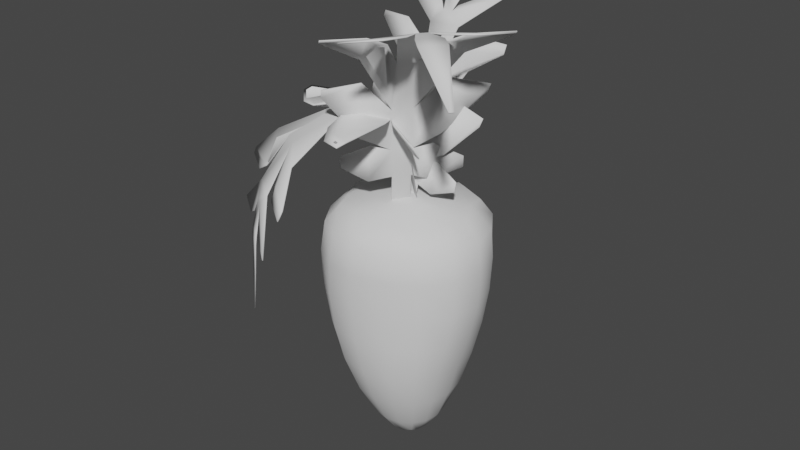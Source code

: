 # Source: mor_02.blend  (saved by Blender 3.3.6; exported with 4.5.12 LTS)
import bpy
from mathutils import Matrix  # noqa: F401  (used for matrix-valued properties, if any)

bpy.ops.wm.read_factory_settings(use_empty=True)
scene = bpy.context.scene
scene.name = 'Scene'

# ---- collections
col_collection = bpy.data.collections.new('Collection'); scene.collection.children.link(col_collection)

# ---- world
world_world = bpy.data.worlds.new('World'); scene.world = world_world
world_world.use_nodes = True; world_world.node_tree.nodes.clear()
_N = world_world.node_tree.nodes; _L = world_world.node_tree.links
n0 = _N.new('ShaderNodeOutputWorld'); n0.name = 'World Output'; n0.location = (300, 300)
n1 = _N.new('ShaderNodeBackground'); n1.name = 'Background'; n1.location = (10, 300)
n1.inputs[0].default_value = (0.05088, 0.05088, 0.05088, 1.0)
_L.new(n1.outputs[0], n0.inputs[0])
n0.is_active_output = True
world_world.color = (0.05088, 0.05088, 0.05088)
world_world.use_sun_shadow = False
world_world.sun_shadow_jitter_overblur = 0.0

# ---- meshes
me_cylinder_001 = bpy.data.meshes.new('Cylinder.001')
me_cylinder_001.from_pydata([(1.863e-09, 0.2293, -1.766), (-7.451e-09, 0.7008, 0.8489), (0.1621, 0.1621, -1.766), (0.4929, 0.4932, 0.8492), (0.2293, 0.0, -1.766), (0.7008, 1.863e-09, 0.8489), (0.1621, -0.1621, -1.766), (0.4946, -0.4945, 0.8489), (1.863e-09, -0.2293, -1.766), (-0.0009754, -0.6997, 0.8489), (-0.1621, -0.1621, -1.766), (-0.4955, -0.4955, 0.8489), (-0.2293, 0.0, -1.766), (-0.7008, -5.588e-09, 0.8489), (-0.1621, 0.1621, -1.766), (-0.4955, 0.4955, 0.8489), (0.0114, 0.5872, -1.194), (0.0004112, 0.8442, -0.3932), (-0.007508, 0.8853, 0.3663), (0.5899, 0.5937, 0.37), (0.5522, 0.5673, -0.3907), (0.3976, 0.4154, -1.195), (0.8846, -0.006811, 0.3663), (0.7863, -0.02774, -0.3937), (0.5362, -0.02037, -1.194), (0.6007, -0.598, 0.3658), (0.5582, -0.5755, -0.3945), (0.3954, -0.4224, -1.195), (-0.03013, -0.8593, 0.3658), (-0.03354, -0.8054, -0.3945), (-0.004723, -0.5778, -1.195), (-0.6308, -0.6308, 0.3655), (-0.5772, -0.587, -0.4024), (-0.4259, -0.4147, -1.195), (-0.8752, 0.007123, 0.3616), (-0.7308, 0.03788, -0.4208), (-0.5813, -0.007606, -1.196), (-0.6308, 0.6308, 0.3655), (-0.5495, 0.5929, -0.399), (-0.3986, 0.3966, -1.192), (0.07164, 0.173, -1.807), (0.2354, 0.5684, 0.882), (-0.0004097, 0.8467, 0.675), (0.2746, 0.2753, -1.555), (0.173, 0.07164, -1.807), (0.5684, 0.2354, 0.882), (0.3829, -0.002207, -1.555), (0.173, -0.07164, -1.807), (0.5685, -0.2355, 0.882), (0.2745, -0.2756, -1.555), (0.07164, -0.173, -1.807), (0.2346, -0.5675, 0.882), (-0.0005186, -0.3874, -1.555), (-0.07164, -0.173, -1.807), (-0.2355, -0.5685, 0.882), (-0.2757, -0.2752, -1.555), (-0.173, -0.07164, -1.807), (-0.5685, -0.2355, 0.882), (-0.3894, -0.0004661, -1.555), (-0.173, 0.07164, -1.807), (-0.5685, 0.2355, 0.882), (-0.2727, 0.2725, -1.554), (-0.07164, 0.173, -1.807), (-0.2355, 0.5685, 0.882), (0.0006058, 0.3891, -1.555), (0.01676, 0.744, -0.7953), (-0.01379, 0.8832, 2.945e-05), (0.5846, 0.586, 0.6765), (0.5745, 0.58, 0.005044), (0.4941, 0.5213, -0.7966), (0.8467, -0.0003717, 0.675), (0.8717, -0.01583, 0.0001239), (0.6575, -0.03363, -0.7966), (0.59, -0.5892, 0.6751), (0.5892, -0.5853, -0.0009616), (0.4929, -0.5328, -0.797), (-0.009016, -0.8373, 0.6751), (-0.04494, -0.844, -0.0009323), (-0.01067, -0.7231, -0.7972), (-0.599, -0.599, 0.6749), (-0.6187, -0.6271, -0.004894), (-0.5229, -0.5164, -0.8018), (-0.8471, -9.313e-10, 0.6749), (-0.8187, 0.0324, -0.01928), (-0.6702, 0.01177, -0.8122), (-0.599, 0.599, 0.6749), (-0.6147, 0.6353, -0.004379), (-0.4785, 0.5025, -0.7965), (-0.2079, 0.5303, -1.192), (-0.3079, 0.7719, -0.3927), (-0.341, 0.8232, 0.3655), (-0.5288, 0.2091, -1.193), (-0.6834, 0.3406, -0.4122), (-0.8146, 0.3446, 0.3635), (-0.5475, -0.2275, -1.196), (-0.7058, -0.2917, -0.4151), (-0.8146, -0.3374, 0.3635), (-0.233, -0.5354, -1.195), (-0.3391, -0.7675, -0.395), (-0.3489, -0.8146, 0.3656), (0.2201, -0.5371, -1.195), (0.2841, -0.7312, -0.3944), (0.2983, -0.7768, 0.366), (0.5009, -0.2428, -1.195), (0.7352, -0.3358, -0.3945), (0.8153, -0.3324, 0.3656), (0.5016, 0.2125, -1.195), (0.7161, 0.2875, -0.3916), (0.7944, 0.3148, 0.3687), (0.2267, 0.5485, -1.195), (0.3014, 0.7676, -0.392), (0.3121, 0.797, 0.3687), (0.3132, 0.7688, 0.6791), (0.768, 0.314, 0.6791), (0.776, -0.3212, 0.6782), (0.3069, -0.7605, 0.6784), (-0.322, -0.776, 0.6782), (-0.7765, -0.3216, 0.6782), (-1.863e-09, 1.863e-09, 0.9664), (-0.7765, 0.3216, 0.6782), (-0.3216, 0.7765, 0.6782), (1.863e-09, 4.657e-10, -1.911), (-0.1455, 0.3539, -1.559), (-0.2577, 0.6672, -0.7931), (-0.3404, 0.8244, -0.001243), (-0.3542, 0.1455, -1.559), (-0.614, 0.2779, -0.8058), (-0.7692, 0.3627, -0.01382), (-0.3561, -0.1475, -1.559), (-0.6455, -0.2681, -0.8098), (-0.7718, -0.3193, -0.01416), (-0.1479, -0.3545, -1.559), (-0.2974, -0.6749, -0.7973), (-0.3572, -0.8092, -0.001315), (0.1472, -0.3546, -1.559), (0.2722, -0.6703, -0.7971), (0.2805, -0.7574, -0.0007304), (0.3516, -0.1489, -1.559), (0.6198, -0.3127, -0.7967), (0.8066, -0.3285, -0.001271), (0.3516, 0.1461, -1.559), (0.6184, 0.2625, -0.7965), (0.7792, 0.3023, 0.00326), (0.1475, 0.3561, -1.559), (0.2856, 0.6947, -0.7967), (0.3001, 0.7882, 0.003205), (-0.0782, 0.02464, 1.053), (0.08123, 0.02464, 1.053), (-0.08915, -0.1795, 0.1413), (0.06462, -0.1741, 0.1415), (-0.08201, 0.07934, 1.287), (0.07743, 0.07934, 1.287), (-0.08581, 0.1607, 1.636), (0.07362, 0.1607, 1.636), (-0.08961, 0.3013, 2.118), (0.06982, 0.3013, 2.118), (-0.2756, 0.01785, 1.024), (-0.257, 0.09079, 1.336), (-0.3445, 0.1073, 1.407), (-0.3785, 0.3252, 2.186), (0.4217, 0.3291, 2.197), (0.3268, 0.1063, 1.402), (0.3361, 0.2395, 1.926), (0.2507, 0.01192, 0.9981), (0.26, 0.08697, 1.32), (-0.7097, 0.4563, 2.487), (-0.7097, 0.4805, 2.536), (-0.6526, 0.204, 1.803), (-0.6526, 0.2251, 1.878), (-0.5004, 0.05138, 1.167), (-0.5004, 0.07423, 1.265), (0.7507, 0.4163, 2.406), (0.7507, 0.457, 2.489), (0.6703, 0.1901, 1.75), (0.6937, 0.2116, 1.832), (0.5187, 0.03357, 1.091), (0.5187, 0.05632, 1.188), (-0.1485, 0.479, 2.534), (0.182, 0.479, 2.534), (-0.04171, 0.5441, 2.645), (0.05129, 0.5441, 2.645), (-0.6261, 0.6804, 2.839), (0.563, 0.6849, 2.843), (-0.0213, 1.294, 3.246), (0.01503, 1.294, 3.246), (-0.0782, 0.01631, 1.055), (0.08123, 0.01631, 1.055), (-0.08963, -0.1874, 0.1432), (0.06407, -0.1818, 0.1434), (-0.08201, 0.07101, 1.289), (0.07743, 0.07101, 1.289), (-0.08581, 0.1524, 1.638), (0.07362, 0.1524, 1.638), (-0.08961, 0.2932, 2.12), (0.06982, 0.2932, 2.12), (-0.2756, 0.009526, 1.025), (-0.257, 0.08246, 1.338), (-0.3445, 0.099, 1.409), (-0.3785, 0.3172, 2.189), (0.4217, 0.3211, 2.2), (0.3268, 0.09794, 1.404), (0.3361, 0.2314, 1.929), (0.2507, 0.003589, 1.0), (0.26, 0.07865, 1.322), (-0.7097, 0.4487, 2.491), (-0.7097, 0.473, 2.541), (-0.6526, 0.1958, 1.805), (-0.6526, 0.2169, 1.881), (-0.5004, 0.04305, 1.169), (-0.5004, 0.0659, 1.267), (0.7507, 0.4085, 2.409), (0.7507, 0.4494, 2.493), (0.6703, 0.1819, 1.752), (0.6937, 0.2034, 1.834), (0.5187, 0.02524, 1.093), (0.5187, 0.048, 1.19), (-0.1485, 0.4715, 2.538), (0.182, 0.4715, 2.538), (-0.04171, 0.5369, 2.649), (0.05129, 0.5369, 2.649), (-0.6261, 0.6738, 2.844), (0.563, 0.6784, 2.849), (-0.0213, 1.291, 3.254), (0.01503, 1.291, 3.254), (-0.04388, -0.2286, 1.19), (0.07427, -0.08377, 1.19), (-0.1073, -0.1781, 0.09477), (0.01159, -0.0393, 0.09532), (-0.03246, -0.2437, 1.473), (0.08569, -0.09884, 1.473), (0.0116, -0.2854, 1.894), (0.1298, -0.1405, 1.894), (0.2012, -0.4458, 2.438), (0.3194, -0.3009, 2.438), (-0.192, -0.4066, 1.155), (-0.1591, -0.4052, 1.533), (-0.2196, -0.4882, 1.619), (-0.08112, -0.6011, 2.23), (0.02607, -0.74, 2.509), (0.6254, -0.01816, 2.521), (0.2776, 0.1219, 1.614), (0.4232, 0.01722, 2.23), (0.1965, 0.07289, 1.125), (0.223, 0.06542, 1.513), (0.007422, -1.226, 2.774), (0.05089, -1.261, 2.81), (-0.3579, -0.8416, 2.09), (-0.33, -0.8643, 2.176), (-0.3498, -0.6179, 1.328), (-0.3439, -0.6228, 1.446), (1.018, 0.1597, 2.714), (1.091, 0.1, 2.775), (0.6064, 0.3735, 2.028), (0.6485, 0.3745, 2.124), (0.4008, 0.3118, 1.236), (0.4067, 0.307, 1.353), (0.4641, -0.7493, 2.808), (0.709, -0.4491, 2.808), (0.6552, -0.7436, 2.867), (0.7241, -0.6591, 2.867), (0.442, -1.454, 2.916), (1.33, -0.3787, 2.916), (1.531, -1.427, 2.592), (1.558, -1.394, 2.592), (-0.03613, -0.235, 1.19), (0.08202, -0.09009, 1.19), (-0.1005, -0.184, 0.09487), (0.01891, -0.04519, 0.09533), (-0.02472, -0.25, 1.472), (0.09343, -0.1052, 1.472), (0.0191, -0.2915, 1.892), (0.1372, -0.1466, 1.892), (0.2076, -0.451, 2.432), (0.3257, -0.3061, 2.432), (-0.1842, -0.4129, 1.155), (-0.1514, -0.4115, 1.532), (-0.2119, -0.4945, 1.618), (-0.07416, -0.6068, 2.226), (0.03215, -0.7449, 2.503), (0.6314, -0.02308, 2.515), (0.2853, 0.1156, 1.612), (0.4302, 0.01154, 2.226), (0.2043, 0.06657, 1.125), (0.2307, 0.05911, 1.512), (0.01149, -1.229, 2.766), (0.05452, -1.264, 2.801), (-0.3507, -0.8475, 2.087), (-0.323, -0.8701, 2.172), (-0.3421, -0.6243, 1.328), (-0.3361, -0.6291, 1.446), (1.022, 0.1558, 2.706), (1.095, 0.0967, 2.767), (0.6138, 0.3675, 2.025), (0.6556, 0.3687, 2.12), (0.4085, 0.3055, 1.236), (0.4144, 0.3007, 1.353), (0.4678, -0.7523, 2.799), (0.7127, -0.452, 2.799), (0.6576, -0.7456, 2.858), (0.7265, -0.6611, 2.858), (0.4421, -1.454, 2.906), (1.33, -0.3786, 2.906), (1.526, -1.423, 2.584), (1.553, -1.39, 2.584), (-0.07511, -0.001379, 1.544), (0.07328, -0.1151, 1.544), (0.01921, 0.1296, 0.45), (0.1669, 0.01554, 0.45), (-0.1794, -0.1302, 1.785), (-0.031, -0.2438, 1.785), (-0.4314, -0.4517, 1.919), (-0.283, -0.5654, 1.919), (-0.7554, -0.8673, 1.638), (-0.607, -0.981, 1.638), (-0.2499, 0.1511, 1.51), (-0.3699, -0.04148, 1.828), (-1.062, -0.7105, 1.575), (-0.3233, -1.289, 1.565), (0.1272, -0.5181, 1.864), (0.2427, -0.2206, 1.479), (0.1205, -0.3981, 1.814), (-1.49, -0.6307, 1.235), (-1.504, -0.6487, 1.173), (-1.084, -0.2112, 1.87), (-1.135, -0.2772, 1.824), (-0.507, 0.2489, 1.674), (-0.5565, 0.1843, 1.766), (-0.1042, -1.637, 1.334), (-0.1311, -1.673, 1.233), (0.1866, -1.103, 1.887), (0.1492, -1.197, 1.854), (0.4675, -0.4438, 1.587), (0.4342, -0.4873, 1.698), (-0.9806, -1.048, 1.177), (-0.673, -1.283, 1.177), (-0.9136, -1.166, 1.032), (-0.827, -1.232, 1.032), (-1.494, -0.7971, 0.7544), (-0.3881, -1.646, 0.7464), (-0.9624, -1.269, -0.1347), (-0.9286, -1.295, -0.1347), (-0.08083, -0.008834, 1.54), (0.06757, -0.1225, 1.54), (0.01336, 0.1219, 0.45), (0.161, 0.007922, 0.45), (-0.1834, -0.1353, 1.778), (-0.03497, -0.249, 1.778), (-0.4309, -0.4511, 1.909), (-0.2825, -0.5648, 1.909), (-0.751, -0.8616, 1.631), (-0.6026, -0.9753, 1.631), (-0.2557, 0.1435, 1.507), (-0.3733, -0.04594, 1.82), (-1.057, -0.7043, 1.569), (-0.3185, -1.283, 1.559), (0.1246, -0.5215, 1.855), (0.2368, -0.2283, 1.476), (0.1169, -0.4028, 1.806), (-1.484, -0.6234, 1.231), (-1.498, -0.6413, 1.169), (-1.082, -0.2082, 1.861), (-1.132, -0.2735, 1.816), (-0.5121, 0.2423, 1.668), (-0.5607, 0.1788, 1.759), (-0.09879, -1.63, 1.33), (-0.1255, -1.665, 1.229), (0.1883, -1.101, 1.877), (0.1517, -1.193, 1.845), (0.462, -0.4511, 1.583), (0.4293, -0.4938, 1.692), (-0.975, -1.04, 1.173), (-0.6674, -1.276, 1.173), (-0.9077, -1.159, 1.029), (-0.8212, -1.225, 1.029), (-1.488, -0.7893, 0.7526), (-0.3821, -1.638, 0.7447), (-0.9563, -1.261, -0.1343), (-0.9225, -1.287, -0.1343), (-0.5896, -1.246, 1.322), (-0.4797, -1.41, 1.223), (-0.5056, -1.319, 1.324), (-0.4741, -1.403, 1.219), (-0.5844, -1.239, 1.317), (-0.4998, -1.311, 1.32), (-0.7597, -1.331, 0.8614), (-0.6425, -1.446, 0.7678), (-0.6365, -1.439, 0.766), (-0.7539, -1.323, 0.8595), (-1.178, -1.038, 0.7591), (-1.036, -1.123, 0.8469), (-1.03, -1.115, 0.845), (-1.172, -1.031, 0.7573), (-1.149, -0.9132, 1.188), (-1.002, -0.9559, 1.279), (-1.063, -0.9161, 1.28), (-0.9967, -0.9487, 1.276), (-1.144, -0.9059, 1.184), (-1.057, -0.9087, 1.276), (-0.2592, -0.866, 1.837), (-0.09943, -1.088, 1.816), (-0.1508, -0.8944, 1.811), (-0.09634, -1.084, 1.807), (-0.257, -0.8619, 1.828), (-0.1477, -0.8901, 1.803), (-0.9529, -0.464, 1.802), (-0.7796, -0.5192, 1.821), (-0.8168, -0.4561, 1.805), (-0.7763, -0.5157, 1.813), (-0.9498, -0.4598, 1.794), (-0.8136, -0.4519, 1.797), (0.2964, -0.9407, 2.802), (0.3354, -0.7219, 2.701), (0.2734, -0.7983, 2.709), (0.6258, -0.3341, 2.688), (0.8313, -0.2315, 2.78), (0.7023, -0.2364, 2.695), (0.6645, -1.174, 2.916), (0.7114, -0.9206, 2.894), (0.8909, -0.677, 2.893), (1.136, -0.5858, 2.915), (0.3395, -0.7248, 2.693), (0.3001, -0.9437, 2.793), (0.277, -0.8017, 2.7), (0.8353, -0.2348, 2.772), (0.6296, -0.3378, 2.68), (0.7067, -0.2394, 2.686), (0.7122, -0.9205, 2.884), (0.6646, -1.174, 2.906), (1.136, -0.5859, 2.905), (0.891, -0.6779, 2.883), (-0.4142, 0.4759, 2.527), (-0.1841, 0.4088, 2.37), (-0.3018, 0.4077, 2.373), (0.1921, 0.4009, 2.354), (0.4405, 0.4601, 2.495), (0.3408, 0.3985, 2.355), (-0.3701, 0.6783, 2.836), (-0.1, 0.5941, 2.716), (0.1011, 0.5869, 2.706), (0.3703, 0.6768, 2.834), (-0.1843, 0.4012, 2.374), (-0.4142, 0.4684, 2.531), (-0.3016, 0.4001, 2.377), (0.4405, 0.4525, 2.499), (0.1923, 0.3933, 2.358), (0.3406, 0.3909, 2.359), (-0.1004, 0.5874, 2.721), (-0.3701, 0.6718, 2.842), (0.3703, 0.6702, 2.839), (0.1014, 0.5801, 2.711), (-0.3714, -0.0785, 1.833), (-0.6409, -0.08389, 1.867), (-0.584, -0.1522, 1.85), (-0.6437, -0.08608, 1.858), (-0.374, -0.08268, 1.825), (-0.5865, -0.1555, 1.841), (-0.4434, 0.2349, 1.911), (-0.2792, 0.2196, 1.853), (-0.3445, 0.2148, 1.829), (-0.2793, 0.2115, 1.855), (-0.4434, 0.2267, 1.913), (-0.3445, 0.2067, 1.832), (-1.008, -1.173, 0.7301), (-1.019, -1.179, 0.6376), (-0.8084, -1.341, 0.6376), (-0.8045, -1.329, 0.7301), (-1.013, -1.171, 0.6361), (-1.002, -1.165, 0.7286), (-0.7985, -1.321, 0.7286), (-0.8024, -1.333, 0.6361), (0.8379, -0.979, 2.907), (0.9326, -1.064, 2.89), (1.097, -0.8631, 2.89), (0.9947, -0.7869, 2.907), (0.9321, -1.064, 2.88), (0.8375, -0.9785, 2.897), (0.994, -0.7866, 2.897), (1.096, -0.8627, 2.88), (-0.09658, 0.6826, 2.831), (-0.1029, 0.7755, 2.917), (0.1158, 0.7755, 2.917), (0.1103, 0.6826, 2.831), (-0.103, 0.7692, 2.923), (-0.09666, 0.6763, 2.837), (0.1104, 0.6763, 2.837), (0.1158, 0.7692, 2.923)], [], [(18, 42, 112, 111), (42, 1, 41, 112), (112, 41, 3, 67), (111, 112, 67, 19), (19, 67, 113, 108), (67, 3, 45, 113), (113, 45, 5, 70), (108, 113, 70, 22), (22, 70, 114, 105), (70, 5, 48, 114), (114, 48, 7, 73), (105, 114, 73, 25), (25, 73, 115, 102), (73, 7, 51, 115), (115, 51, 9, 76), (102, 115, 76, 28), (28, 76, 116, 99), (76, 9, 54, 116), (116, 54, 11, 79), (99, 116, 79, 31), (31, 79, 117, 96), (79, 11, 57, 117), (117, 57, 13, 82), (96, 117, 82, 34), (3, 41, 118, 45), (1, 63, 118, 41), (15, 60, 118, 63), (13, 57, 118, 60), (11, 54, 118, 57), (9, 51, 118, 54), (7, 48, 118, 51), (5, 45, 118, 48), (34, 82, 119, 93), (82, 13, 60, 119), (119, 60, 15, 85), (93, 119, 85, 37), (37, 85, 120, 90), (85, 15, 63, 120), (120, 63, 1, 42), (90, 120, 42, 18), (0, 40, 121, 62), (2, 44, 121, 40), (4, 47, 121, 44), (6, 50, 121, 47), (8, 53, 121, 50), (10, 56, 121, 53), (12, 59, 121, 56), (14, 62, 121, 59), (14, 61, 122, 62), (61, 39, 88, 122), (122, 88, 16, 64), (62, 122, 64, 0), (39, 87, 123, 88), (87, 38, 89, 123), (123, 89, 17, 65), (88, 123, 65, 16), (38, 86, 124, 89), (86, 37, 90, 124), (124, 90, 18, 66), (89, 124, 66, 17), (12, 58, 125, 59), (58, 36, 91, 125), (125, 91, 39, 61), (59, 125, 61, 14), (36, 84, 126, 91), (84, 35, 92, 126), (126, 92, 38, 87), (91, 126, 87, 39), (35, 83, 127, 92), (83, 34, 93, 127), (127, 93, 37, 86), (92, 127, 86, 38), (10, 55, 128, 56), (55, 33, 94, 128), (128, 94, 36, 58), (56, 128, 58, 12), (33, 81, 129, 94), (81, 32, 95, 129), (129, 95, 35, 84), (94, 129, 84, 36), (32, 80, 130, 95), (80, 31, 96, 130), (130, 96, 34, 83), (95, 130, 83, 35), (8, 52, 131, 53), (52, 30, 97, 131), (131, 97, 33, 55), (53, 131, 55, 10), (30, 78, 132, 97), (78, 29, 98, 132), (132, 98, 32, 81), (97, 132, 81, 33), (29, 77, 133, 98), (77, 28, 99, 133), (133, 99, 31, 80), (98, 133, 80, 32), (6, 49, 134, 50), (49, 27, 100, 134), (134, 100, 30, 52), (50, 134, 52, 8), (27, 75, 135, 100), (75, 26, 101, 135), (135, 101, 29, 78), (100, 135, 78, 30), (26, 74, 136, 101), (74, 25, 102, 136), (136, 102, 28, 77), (101, 136, 77, 29), (4, 46, 137, 47), (46, 24, 103, 137), (137, 103, 27, 49), (47, 137, 49, 6), (24, 72, 138, 103), (72, 23, 104, 138), (138, 104, 26, 75), (103, 138, 75, 27), (23, 71, 139, 104), (71, 22, 105, 139), (139, 105, 25, 74), (104, 139, 74, 26), (2, 43, 140, 44), (43, 21, 106, 140), (140, 106, 24, 46), (44, 140, 46, 4), (21, 69, 141, 106), (69, 20, 107, 141), (141, 107, 23, 72), (106, 141, 72, 24), (20, 68, 142, 107), (68, 19, 108, 142), (142, 108, 22, 71), (107, 142, 71, 23), (0, 64, 143, 40), (64, 16, 109, 143), (143, 109, 21, 43), (40, 143, 43, 2), (16, 65, 144, 109), (65, 17, 110, 144), (144, 110, 20, 69), (109, 144, 69, 21), (17, 66, 145, 110), (66, 18, 111, 145), (145, 111, 19, 68), (110, 145, 68, 20), (146, 147, 149, 148), (147, 146, 150, 151), (151, 150, 152, 153), (153, 152, 154, 155), (150, 146, 156, 157), (456, 168, 207, 460), (430, 166, 205, 441), (433, 155, 194, 444), (151, 153, 162, 161), (147, 151, 164, 163), (154, 152, 159, 432, 431), (152, 150, 158, 458, 457), (157, 156, 169, 170), (163, 164, 176, 175), (161, 162, 174, 173), (172, 434, 443, 211), (155, 154, 177, 178), (178, 177, 179, 180), (179, 437, 446, 218), (438, 180, 219, 449), (478, 179, 218, 483), (183, 479, 482, 222), (185, 187, 188, 186), (186, 190, 189, 185), (190, 192, 191, 189), (192, 194, 193, 191), (189, 196, 195, 185), (199, 210, 211, 443, 445), (218, 446, 447, 220, 216), (190, 200, 201, 192), (186, 202, 203, 190), (193, 440, 442, 198, 191), (191, 459, 461, 197, 189), (196, 209, 208, 195), (202, 214, 215, 203), (200, 212, 213, 201), (192, 199, 445, 444, 194), (194, 217, 216, 193), (217, 219, 218, 216), (217, 221, 448, 449, 219), (219, 484, 483, 218), (146, 148, 187, 185), (149, 147, 186, 188), (148, 149, 188, 187), (150, 157, 196, 189), (156, 146, 185, 195), (461, 460, 207, 206, 197), (158, 150, 189, 197), (160, 435, 434, 172, 171), (159, 152, 191, 198), (153, 160, 199, 192), (436, 181, 220, 447), (151, 161, 200, 190), (162, 153, 192, 201), (147, 163, 202, 186), (164, 151, 190, 203), (166, 165, 204, 205), (154, 431, 440, 193), (165, 159, 198, 204), (168, 167, 206, 207), (152, 457, 459, 191), (167, 158, 197, 206), (170, 169, 208, 209), (157, 170, 209, 196), (169, 156, 195, 208), (171, 172, 211, 210), (173, 174, 213, 212), (175, 176, 215, 214), (163, 175, 214, 202), (176, 164, 203, 215), (161, 173, 212, 200), (174, 162, 201, 213), (160, 171, 210, 199), (153, 155, 433, 435, 160), (155, 178, 217, 194), (177, 154, 193, 216), (179, 177, 181, 436, 437), (182, 439, 448, 221), (181, 177, 216, 220), (178, 180, 438, 439, 182), (178, 182, 221, 217), (442, 441, 205, 204, 198), (480, 184, 223, 485), (180, 481, 484, 219), (184, 183, 222, 223), (485, 223, 222, 482), (180, 179, 478, 481), (224, 225, 227, 226), (225, 224, 228, 229), (229, 228, 230, 231), (231, 230, 232, 233), (228, 224, 234, 235), (230, 228, 236, 237), (410, 245, 285, 421), (413, 233, 273, 424), (229, 231, 241, 240), (225, 229, 243, 242), (232, 230, 238, 412, 411), (237, 236, 246, 247), (235, 234, 248, 249), (242, 243, 255, 254), (240, 241, 253, 252), (251, 414, 423, 291), (233, 232, 256, 257), (257, 256, 258, 259), (258, 417, 426, 298), (418, 259, 299, 429), (470, 258, 298, 475), (262, 471, 474, 302), (264, 266, 267, 265), (265, 269, 268, 264), (269, 271, 270, 268), (271, 273, 272, 270), (268, 275, 274, 264), (270, 277, 276, 268), (279, 290, 291, 423, 425), (298, 426, 427, 300, 296), (269, 280, 281, 271), (265, 282, 283, 269), (272, 420, 422, 278, 270), (277, 287, 286, 276), (275, 289, 288, 274), (282, 294, 295, 283), (280, 292, 293, 281), (271, 279, 425, 424, 273), (273, 297, 296, 272), (297, 299, 298, 296), (297, 301, 428, 429, 299), (299, 476, 475, 298), (224, 226, 266, 264), (227, 225, 265, 267), (226, 227, 267, 266), (228, 235, 275, 268), (234, 224, 264, 274), (230, 237, 277, 270), (236, 228, 268, 276), (239, 415, 414, 251, 250), (238, 230, 270, 278), (231, 239, 279, 271), (416, 260, 300, 427), (229, 240, 280, 269), (241, 231, 271, 281), (225, 242, 282, 265), (243, 229, 269, 283), (245, 244, 284, 285), (232, 411, 420, 272), (244, 238, 278, 284), (247, 246, 286, 287), (237, 247, 287, 277), (246, 236, 276, 286), (249, 248, 288, 289), (235, 249, 289, 275), (248, 234, 274, 288), (250, 251, 291, 290), (252, 253, 293, 292), (254, 255, 295, 294), (242, 254, 294, 282), (255, 243, 283, 295), (240, 252, 292, 280), (253, 241, 281, 293), (239, 250, 290, 279), (231, 233, 413, 415, 239), (233, 257, 297, 273), (256, 232, 272, 296), (258, 256, 260, 416, 417), (261, 419, 428, 301), (260, 256, 296, 300), (257, 259, 418, 419, 261), (257, 261, 301, 297), (422, 421, 285, 284, 278), (472, 263, 303, 477), (259, 473, 476, 299), (263, 262, 302, 303), (477, 303, 302, 474), (259, 258, 470, 473), (304, 305, 307, 306), (305, 304, 308, 309), (309, 308, 310, 311), (311, 310, 312, 313), (308, 304, 314, 315), (404, 324, 361, 408), (392, 322, 359, 396), (378, 313, 350, 382), (398, 311, 348, 402), (305, 309, 320, 319), (312, 310, 316, 394, 393), (347, 407, 409, 455, 454, 345), (315, 314, 325, 326), (319, 320, 332, 331), (330, 399, 401, 367), (328, 379, 381, 365), (313, 312, 333, 334), (334, 333, 335, 336), (335, 389, 390, 372), (384, 336, 373, 387), (462, 335, 372, 467), (339, 463, 466, 376), (341, 343, 344, 342), (342, 346, 345, 341), (346, 348, 347, 345), (348, 350, 349, 347), (345, 352, 351, 341), (342, 356, 357, 346), (349, 395, 397, 353, 347), (409, 408, 361, 360, 453, 455), (352, 363, 362, 351), (356, 368, 369, 357), (346, 355, 403, 402, 348), (348, 354, 383, 382, 350), (350, 371, 370, 349), (371, 373, 372, 370), (373, 468, 467, 372), (304, 306, 343, 341), (307, 305, 342, 344), (306, 307, 344, 343), (308, 315, 352, 345), (314, 304, 341, 351), (404, 406, 452, 451, 323, 324), (397, 396, 359, 358, 353), (316, 310, 347, 353), (311, 317, 354, 348), (354, 364, 365, 381, 383), (309, 318, 355, 346), (355, 366, 367, 401, 403), (305, 319, 356, 342), (320, 309, 346, 357), (322, 321, 358, 359), (312, 393, 395, 349), (321, 316, 353, 358), (324, 323, 360, 361), (310, 405, 407, 347), (310, 308, 450, 452, 406, 405), (326, 325, 362, 363), (315, 326, 363, 352), (325, 314, 351, 362), (327, 328, 365, 364), (329, 330, 367, 366), (331, 332, 369, 368), (319, 331, 368, 356), (332, 320, 357, 369), (318, 329, 366, 355), (309, 311, 398, 400, 318), (317, 327, 364, 354), (311, 313, 378, 380, 317), (313, 334, 371, 350), (333, 312, 349, 370), (335, 333, 337, 388, 389), (372, 390, 391, 374, 370), (337, 333, 370, 374), (334, 336, 384, 385, 338), (334, 338, 375, 371), (371, 375, 386, 387, 373), (464, 340, 377, 469), (336, 465, 468, 373), (340, 339, 376, 377), (469, 377, 376, 466), (336, 335, 462, 465), (378, 379, 380), (381, 382, 383), (378, 382, 381, 379), (317, 380, 379, 328, 327), (384, 387, 386, 385), (338, 385, 386, 375), (388, 391, 390, 389), (388, 337, 374, 391), (392, 393, 394), (395, 396, 397), (392, 396, 395, 393), (392, 394, 316, 321, 322), (398, 399, 400), (401, 402, 403), (398, 402, 401, 399), (318, 400, 399, 330, 329), (404, 405, 406), (407, 408, 409), (404, 408, 407, 405), (323, 451, 453, 360), (410, 411, 412), (413, 414, 415), (420, 421, 422), (423, 424, 425), (410, 421, 420, 411), (413, 424, 423, 414), (416, 427, 426, 417), (418, 429, 428, 419), (410, 412, 238, 244, 245), (430, 431, 432), (433, 434, 435), (440, 441, 442), (443, 444, 445), (430, 441, 440, 431), (433, 444, 443, 434), (436, 447, 446, 437), (438, 449, 448, 439), (430, 432, 159, 165, 166), (450, 451, 452), (453, 454, 455), (450, 454, 453, 451), (450, 308, 345, 454), (456, 457, 458), (459, 460, 461), (456, 460, 459, 457), (456, 458, 158, 167, 168), (463, 464, 465, 462), (467, 468, 469, 466), (462, 467, 466, 463), (464, 469, 468, 465), (464, 463, 339, 340), (471, 472, 473, 470), (475, 476, 477, 474), (470, 475, 474, 471), (472, 477, 476, 473), (472, 471, 262, 263), (479, 480, 481, 478), (483, 484, 485, 482), (478, 483, 482, 479), (480, 485, 484, 481), (480, 479, 183, 184)])
me_cylinder_001.polygons.foreach_set('use_smooth', [True] * 462)
_uv = me_cylinder_001.uv_layers.new(name='UVMap')
_uv.uv.foreach_set('vector', [0.3397, 0.508, 0.3789, 0.5122, 0.3766, 0.5564, 0.3343, 0.5513, 0.3789, 0.5122, 0.4116, 0.5152, 0.4293, 0.5613, 0.3766, 0.5564, 0.3766, 0.5564, 0.4293, 0.5613, 0.4037, 0.6045, 0.3695, 0.6017, 0.3343, 0.5513, 0.3766, 0.5564, 0.3695, 0.6017, 0.327, 0.5966, 0.327, 0.5966, 0.3695, 0.6017, 0.3682, 0.6496, 0.3202, 0.6457, 0.3695, 0.6017, 0.4037, 0.6045, 0.4228, 0.6505, 0.3682, 0.6496, 0.3682, 0.6496, 0.4228, 0.6505, 0.4038, 0.6989, 0.3652, 0.7021, 0.3202, 0.6457, 0.3682, 0.6496, 0.3652, 0.7021, 0.3132, 0.7005, 0.3132, 0.7005, 0.3652, 0.7021, 0.3741, 0.7622, 0.3088, 0.7666, 0.3652, 0.7021, 0.4038, 0.6989, 0.4329, 0.7409, 0.3741, 0.7622, 0.3742, 0.005205, 0.4329, 0.02652, 0.4039, 0.06854, 0.3652, 0.06529, 0.3089, 0.0007588, 0.3742, 0.005205, 0.3652, 0.06529, 0.3132, 0.06684, 0.3132, 0.06684, 0.3652, 0.06529, 0.3683, 0.1178, 0.3203, 0.1217, 0.3652, 0.06529, 0.4039, 0.06854, 0.4228, 0.1169, 0.3683, 0.1178, 0.3683, 0.1178, 0.4228, 0.1169, 0.4038, 0.1629, 0.3696, 0.1657, 0.3203, 0.1217, 0.3683, 0.1178, 0.3696, 0.1657, 0.3271, 0.1708, 0.3271, 0.1708, 0.3696, 0.1657, 0.3767, 0.211, 0.3344, 0.216, 0.3696, 0.1657, 0.4038, 0.1629, 0.4294, 0.206, 0.3767, 0.211, 0.3767, 0.211, 0.4294, 0.206, 0.4116, 0.2522, 0.379, 0.2552, 0.3344, 0.216, 0.3767, 0.211, 0.379, 0.2552, 0.3397, 0.2594, 0.3397, 0.2594, 0.379, 0.2552, 0.3849, 0.2982, 0.3446, 0.3013, 0.379, 0.2552, 0.4116, 0.2522, 0.4372, 0.2947, 0.3849, 0.2982, 0.3849, 0.2982, 0.4372, 0.2947, 0.4172, 0.3399, 0.3851, 0.3411, 0.3446, 0.3013, 0.3849, 0.2982, 0.3851, 0.3411, 0.3469, 0.3427, 0.4037, 0.6045, 0.4293, 0.5613, 0.5348, 0.6139, 0.4228, 0.6505, 0.4116, 0.5152, 0.4372, 0.4726, 0.5415, 0.5266, 0.4293, 0.5613, 0.4172, 0.4274, 0.4404, 0.3837, 0.5473, 0.432, 0.4372, 0.4726, 0.4172, 0.3399, 0.4372, 0.2947, 0.5473, 0.3353, 0.4404, 0.3837, 0.4116, 0.2522, 0.4294, 0.206, 0.5415, 0.2408, 0.4372, 0.2947, 0.4038, 0.1629, 0.4228, 0.1169, 0.5348, 0.1535, 0.4294, 0.206, 0.4039, 0.06854, 0.4329, 0.02652, 0.5382, 0.08405, 0.4228, 0.1169, 0.4038, 0.6989, 0.4228, 0.6505, 0.5382, 0.6834, 0.4329, 0.7409, 0.3469, 0.3427, 0.3851, 0.3411, 0.3881, 0.3837, 0.3482, 0.3837, 0.3851, 0.3411, 0.4172, 0.3399, 0.4404, 0.3837, 0.3881, 0.3837, 0.3881, 0.3837, 0.4404, 0.3837, 0.4172, 0.4274, 0.3851, 0.4263, 0.3482, 0.3837, 0.3881, 0.3837, 0.3851, 0.4263, 0.3468, 0.4247, 0.3468, 0.4247, 0.3851, 0.4263, 0.3849, 0.4691, 0.3446, 0.466, 0.3851, 0.4263, 0.4172, 0.4274, 0.4372, 0.4726, 0.3849, 0.4691, 0.3849, 0.4691, 0.4372, 0.4726, 0.4116, 0.5152, 0.3789, 0.5122, 0.3446, 0.466, 0.3849, 0.4691, 0.3789, 0.5122, 0.3397, 0.508, 0.06387, 0.4277, 0.04711, 0.4349, 0.01832, 0.4065, 0.05857, 0.4104, 0.04663, 0.4532, 0.02826, 0.4543, 0.01024, 0.418, 0.04711, 0.4349, 0.02083, 0.4713, 0.003262, 0.465, 0.0007588, 0.4244, 0.02826, 0.4543, 0.02088, 0.2959, 0.0283, 0.3129, 0.000792, 0.3428, 0.003309, 0.3023, 0.04666, 0.3141, 0.04714, 0.3324, 0.01027, 0.3492, 0.0283, 0.3129, 0.0639, 0.3395, 0.05859, 0.3569, 0.01835, 0.3608, 0.04714, 0.3324, 0.07244, 0.3686, 0.0624, 0.3836, 0.02282, 0.3756, 0.05859, 0.3569, 0.07243, 0.3987, 0.05857, 0.4104, 0.02281, 0.3916, 0.0624, 0.3836, 0.07243, 0.3987, 0.1138, 0.4046, 0.109, 0.4251, 0.05857, 0.4104, 0.1138, 0.4046, 0.1677, 0.4113, 0.163, 0.4389, 0.109, 0.4251, 0.109, 0.4251, 0.163, 0.4389, 0.155, 0.4665, 0.1025, 0.4455, 0.05857, 0.4104, 0.109, 0.4251, 0.1025, 0.4455, 0.06387, 0.4277, 0.1677, 0.4113, 0.2167, 0.4162, 0.212, 0.449, 0.163, 0.4389, 0.2167, 0.4162, 0.2617, 0.4199, 0.2575, 0.4564, 0.212, 0.449, 0.212, 0.449, 0.2575, 0.4564, 0.2511, 0.4936, 0.2046, 0.4822, 0.163, 0.4389, 0.212, 0.449, 0.2046, 0.4822, 0.155, 0.4665, 0.2617, 0.4199, 0.3048, 0.4226, 0.3017, 0.462, 0.2575, 0.4564, 0.3048, 0.4226, 0.3468, 0.4247, 0.3446, 0.466, 0.3017, 0.462, 0.3017, 0.462, 0.3446, 0.466, 0.3397, 0.508, 0.2961, 0.5018, 0.2575, 0.4564, 0.3017, 0.462, 0.2961, 0.5018, 0.2511, 0.4936, 0.07244, 0.3686, 0.1138, 0.3627, 0.1145, 0.3836, 0.0624, 0.3836, 0.1138, 0.3627, 0.1677, 0.356, 0.1692, 0.3837, 0.1145, 0.3836, 0.1145, 0.3836, 0.1692, 0.3837, 0.1677, 0.4113, 0.1138, 0.4046, 0.0624, 0.3836, 0.1145, 0.3836, 0.1138, 0.4046, 0.07243, 0.3987, 0.1677, 0.356, 0.2167, 0.3511, 0.2179, 0.3837, 0.1692, 0.3837, 0.2167, 0.3511, 0.2617, 0.3475, 0.2628, 0.3837, 0.2179, 0.3837, 0.2179, 0.3837, 0.2628, 0.3837, 0.2617, 0.4199, 0.2167, 0.4162, 0.1692, 0.3837, 0.2179, 0.3837, 0.2167, 0.4162, 0.1677, 0.4113, 0.2617, 0.3475, 0.3048, 0.3448, 0.3062, 0.3837, 0.2628, 0.3837, 0.3048, 0.3448, 0.3469, 0.3427, 0.3482, 0.3837, 0.3062, 0.3837, 0.3062, 0.3837, 0.3482, 0.3837, 0.3468, 0.4247, 0.3048, 0.4226, 0.2628, 0.3837, 0.3062, 0.3837, 0.3048, 0.4226, 0.2617, 0.4199, 0.0639, 0.3395, 0.1025, 0.3218, 0.109, 0.3422, 0.05859, 0.3569, 0.1025, 0.3218, 0.155, 0.3008, 0.163, 0.3284, 0.109, 0.3422, 0.109, 0.3422, 0.163, 0.3284, 0.1677, 0.356, 0.1138, 0.3627, 0.05859, 0.3569, 0.109, 0.3422, 0.1138, 0.3627, 0.07244, 0.3686, 0.155, 0.3008, 0.2046, 0.2851, 0.212, 0.3183, 0.163, 0.3284, 0.2046, 0.2851, 0.2512, 0.2737, 0.2575, 0.311, 0.212, 0.3183, 0.212, 0.3183, 0.2575, 0.311, 0.2617, 0.3475, 0.2167, 0.3511, 0.163, 0.3284, 0.212, 0.3183, 0.2167, 0.3511, 0.1677, 0.356, 0.2512, 0.2737, 0.2961, 0.2655, 0.3018, 0.3054, 0.2575, 0.311, 0.2961, 0.2655, 0.3397, 0.2594, 0.3446, 0.3013, 0.3018, 0.3054, 0.3018, 0.3054, 0.3446, 0.3013, 0.3469, 0.3427, 0.3048, 0.3448, 0.2575, 0.311, 0.3018, 0.3054, 0.3048, 0.3448, 0.2617, 0.3475, 0.04666, 0.3141, 0.07875, 0.2837, 0.09168, 0.3026, 0.04714, 0.3324, 0.07875, 0.2837, 0.1273, 0.2457, 0.1432, 0.2732, 0.09168, 0.3026, 0.09168, 0.3026, 0.1432, 0.2732, 0.155, 0.3008, 0.1025, 0.3218, 0.04714, 0.3324, 0.09168, 0.3026, 0.1025, 0.3218, 0.0639, 0.3395, 0.1273, 0.2457, 0.1781, 0.2161, 0.1932, 0.2512, 0.1432, 0.2732, 0.1781, 0.2161, 0.2286, 0.1948, 0.2413, 0.2352, 0.1932, 0.2512, 0.1932, 0.2512, 0.2413, 0.2352, 0.2512, 0.2737, 0.2046, 0.2851, 0.1432, 0.2732, 0.1932, 0.2512, 0.2046, 0.2851, 0.155, 0.3008, 0.2286, 0.1948, 0.2788, 0.1803, 0.2886, 0.2236, 0.2413, 0.2352, 0.2788, 0.1803, 0.3271, 0.1708, 0.3344, 0.216, 0.2886, 0.2236, 0.2886, 0.2236, 0.3344, 0.216, 0.3397, 0.2594, 0.2961, 0.2655, 0.2413, 0.2352, 0.2886, 0.2236, 0.2961, 0.2655, 0.2512, 0.2737, 0.02088, 0.2959, 0.04009, 0.2527, 0.0609, 0.2676, 0.0283, 0.3129, 0.04009, 0.2527, 0.0788, 0.1925, 0.1062, 0.2187, 0.0609, 0.2676, 0.0609, 0.2676, 0.1062, 0.2187, 0.1273, 0.2457, 0.07875, 0.2837, 0.0283, 0.3129, 0.0609, 0.2676, 0.07875, 0.2837, 0.04666, 0.3141, 0.0788, 0.1925, 0.1301, 0.141, 0.1573, 0.1796, 0.1062, 0.2187, 0.1301, 0.141, 0.189, 0.1031, 0.2112, 0.1511, 0.1573, 0.1796, 0.1573, 0.1796, 0.2112, 0.1511, 0.2286, 0.1948, 0.1781, 0.2161, 0.1062, 0.2187, 0.1573, 0.1796, 0.1781, 0.2161, 0.1273, 0.2457, 0.189, 0.1031, 0.252, 0.07913, 0.2665, 0.1317, 0.2112, 0.1511, 0.252, 0.07913, 0.3132, 0.06684, 0.3203, 0.1217, 0.2665, 0.1317, 0.2665, 0.1317, 0.3203, 0.1217, 0.3271, 0.1708, 0.2788, 0.1803, 0.2112, 0.1511, 0.2665, 0.1317, 0.2788, 0.1803, 0.2286, 0.1948, 0.02083, 0.4713, 0.04003, 0.5146, 0.01392, 0.5239, 0.003262, 0.465, 0.04003, 0.5146, 0.07873, 0.5748, 0.04321, 0.5987, 0.01392, 0.5239, 0.01398, 0.2434, 0.0433, 0.1686, 0.0788, 0.1925, 0.04009, 0.2527, 0.003309, 0.3023, 0.01398, 0.2434, 0.04009, 0.2527, 0.02088, 0.2959, 0.07873, 0.5748, 0.13, 0.6263, 0.09267, 0.6669, 0.04321, 0.5987, 0.13, 0.6263, 0.1889, 0.6643, 0.1576, 0.7197, 0.09267, 0.6669, 0.09277, 0.1005, 0.1578, 0.04769, 0.189, 0.1031, 0.1301, 0.141, 0.0433, 0.1686, 0.09277, 0.1005, 0.1301, 0.141, 0.0788, 0.1925, 0.1889, 0.6643, 0.2519, 0.6882, 0.2326, 0.7543, 0.1576, 0.7197, 0.2519, 0.6882, 0.3132, 0.7005, 0.3088, 0.7666, 0.2326, 0.7543, 0.2327, 0.01309, 0.3089, 0.0007588, 0.3132, 0.06684, 0.252, 0.07913, 0.1578, 0.04769, 0.2327, 0.01309, 0.252, 0.07913, 0.189, 0.1031, 0.04663, 0.4532, 0.07871, 0.4836, 0.06085, 0.4996, 0.02826, 0.4543, 0.07871, 0.4836, 0.1273, 0.5216, 0.1061, 0.5486, 0.06085, 0.4996, 0.06085, 0.4996, 0.1061, 0.5486, 0.07873, 0.5748, 0.04003, 0.5146, 0.02826, 0.4543, 0.06085, 0.4996, 0.04003, 0.5146, 0.02083, 0.4713, 0.1273, 0.5216, 0.178, 0.5512, 0.1573, 0.5877, 0.1061, 0.5486, 0.178, 0.5512, 0.2286, 0.5726, 0.2112, 0.6162, 0.1573, 0.5877, 0.1573, 0.5877, 0.2112, 0.6162, 0.1889, 0.6643, 0.13, 0.6263, 0.1061, 0.5486, 0.1573, 0.5877, 0.13, 0.6263, 0.07873, 0.5748, 0.2286, 0.5726, 0.2787, 0.5871, 0.2664, 0.6356, 0.2112, 0.6162, 0.2787, 0.5871, 0.327, 0.5966, 0.3202, 0.6457, 0.2664, 0.6356, 0.2664, 0.6356, 0.3202, 0.6457, 0.3132, 0.7005, 0.2519, 0.6882, 0.2112, 0.6162, 0.2664, 0.6356, 0.2519, 0.6882, 0.1889, 0.6643, 0.06387, 0.4277, 0.1025, 0.4455, 0.09165, 0.4647, 0.04711, 0.4349, 0.1025, 0.4455, 0.155, 0.4665, 0.1432, 0.4941, 0.09165, 0.4647, 0.09165, 0.4647, 0.1432, 0.4941, 0.1273, 0.5216, 0.07871, 0.4836, 0.04711, 0.4349, 0.09165, 0.4647, 0.07871, 0.4836, 0.04663, 0.4532, 0.155, 0.4665, 0.2046, 0.4822, 0.1932, 0.5162, 0.1432, 0.4941, 0.2046, 0.4822, 0.2511, 0.4936, 0.2413, 0.5321, 0.1932, 0.5162, 0.1932, 0.5162, 0.2413, 0.5321, 0.2286, 0.5726, 0.178, 0.5512, 0.1432, 0.4941, 0.1932, 0.5162, 0.178, 0.5512, 0.1273, 0.5216, 0.2511, 0.4936, 0.2961, 0.5018, 0.2886, 0.5437, 0.2413, 0.5321, 0.2961, 0.5018, 0.3397, 0.508, 0.3343, 0.5513, 0.2886, 0.5437, 0.2886, 0.5437, 0.3343, 0.5513, 0.327, 0.5966, 0.2787, 0.5871, 0.2413, 0.5321, 0.2886, 0.5437, 0.2787, 0.5871, 0.2286, 0.5726, 0.6647, 0.1561, 0.6589, 0.1546, 0.7471, 0.002446, 0.7579, 0.002841, 0.6589, 0.1546, 0.6647, 0.1561, 0.6601, 0.1549, 0.6596, 0.1632, 0.6596, 0.1632, 0.6601, 0.1549, 0.7142, 0.1493, 0.7156, 0.1839, 0.6365, 0.8046, 0.6129, 0.8044, 0.6129, 0.73, 0.6365, 0.7302, 0.6601, 0.1549, 0.6647, 0.1561, 0.6605, 0.1559, 0.6598, 0.155, 0.8341, 0.6457, 0.8341, 0.6143, 0.8354, 0.6143, 0.8354, 0.6457, 0.9902, 0.2126, 0.9902, 0.1688, 0.9914, 0.1687, 0.9914, 0.2126, 0.9922, 0.8558, 0.9922, 0.8136, 0.9934, 0.8136, 0.9934, 0.8558, 0.6596, 0.1632, 0.7156, 0.1839, 0.7437, 0.2681, 0.658, 0.2072, 0.6589, 0.1546, 0.6596, 0.1632, 0.6601, 0.1608, 0.6598, 0.159, 0.8835, 0.06961, 0.8599, 0.1402, 0.8465, 0.04551, 0.8672, 0.02058, 0.8835, 0.02656, 0.7142, 0.1493, 0.6601, 0.1549, 0.6632, 0.1122, 0.7402, 0.09628, 0.7469, 0.1069, 0.6598, 0.155, 0.6605, 0.1559, 0.6597, 0.1556, 0.6597, 0.1554, 0.6598, 0.159, 0.6601, 0.1608, 0.66, 0.1606, 0.6601, 0.1605, 0.658, 0.2072, 0.7437, 0.2681, 0.684, 0.3217, 0.6713, 0.3076, 0.8192, 0.9154, 0.8192, 0.9614, 0.8179, 0.9614, 0.8179, 0.9154, 0.9155, 0.91, 0.9155, 0.8864, 0.9826, 0.8777, 0.9826, 0.9267, 0.1877, 0.9507, 0.1877, 0.9017, 0.2067, 0.9176, 0.2067, 0.9313, 0.3866, 0.982, 0.3866, 0.9664, 0.3879, 0.9663, 0.3879, 0.982, 0.4535, 0.852, 0.4535, 0.8386, 0.4548, 0.8386, 0.4548, 0.8521, 0.3721, 0.976, 0.3721, 0.9407, 0.3733, 0.9405, 0.3733, 0.9761, 0.929, 0.8448, 0.929, 0.7688, 0.9305, 0.7684, 0.9305, 0.8451, 0.6591, 0.1524, 0.7484, 0.0007588, 0.7549, 0.007738, 0.6648, 0.1579, 0.6648, 0.1579, 0.6593, 0.1637, 0.6587, 0.1546, 0.6591, 0.1524, 0.6593, 0.1637, 0.5972, 0.1907, 0.5985, 0.1535, 0.6587, 0.1546, 0.7218, 0.6587, 0.7218, 0.7332, 0.6982, 0.7334, 0.6982, 0.6589, 0.6587, 0.1546, 0.6596, 0.1549, 0.6596, 0.1552, 0.6591, 0.1524, 0.4536, 0.9356, 0.3952, 0.926, 0.3894, 0.9135, 0.4306, 0.893, 0.4536, 0.9073, 0.9357, 0.418, 0.9306, 0.4031, 0.9378, 0.3581, 0.9605, 0.3278, 0.9605, 0.4171, 0.6593, 0.1637, 0.6613, 0.2079, 0.5746, 0.2939, 0.5972, 0.1907, 0.6648, 0.1579, 0.6614, 0.1598, 0.6605, 0.161, 0.6593, 0.1637, 0.845, 0.0744, 0.8378, 0.117, 0.8207, 0.1202, 0.8045, 0.09198, 0.8335, 0.0007588, 0.5985, 0.1535, 0.6008, 0.1091, 0.6106, 0.09735, 0.6502, 0.1113, 0.6587, 0.1546, 0.6596, 0.1549, 0.6597, 0.1554, 0.6597, 0.1554, 0.6596, 0.1552, 0.6614, 0.1598, 0.6603, 0.1606, 0.6604, 0.1607, 0.6605, 0.161, 0.6613, 0.2079, 0.6631, 0.3137, 0.654, 0.3325, 0.5746, 0.2939, 0.8186, 0.3039, 0.8094, 0.2031, 0.8312, 0.1851, 0.8511, 0.1945, 0.8511, 0.2368, 0.1325, 0.9377, 0.0652, 0.9543, 0.0652, 0.9053, 0.1325, 0.914, 0.2068, 0.9002, 0.1877, 0.8808, 0.1877, 0.8671, 0.2068, 0.8512, 0.9672, 0.001205, 0.9672, 0.08033, 0.9486, 0.05864, 0.9372, 0.01394, 0.94, 0.0007588, 0.8191, 0.4573, 0.8538, 0.4485, 0.8538, 0.4792, 0.8191, 0.4711, 0.6647, 0.1561, 0.7579, 0.002841, 0.7484, 0.0007588, 0.6591, 0.1524, 0.7471, 0.002446, 0.6589, 0.1546, 0.6648, 0.1579, 0.7549, 0.007738, 0.7579, 0.002841, 0.7471, 0.002446, 0.7549, 0.007738, 0.7484, 0.0007588, 0.6601, 0.1549, 0.6598, 0.155, 0.6596, 0.1549, 0.6587, 0.1546, 0.6605, 0.1559, 0.6647, 0.1561, 0.6591, 0.1524, 0.6596, 0.1552, 0.04644, 0.9268, 0.03178, 0.9392, 0.000761, 0.9342, 0.0007588, 0.9226, 0.04644, 0.8621, 0.6632, 0.1122, 0.6601, 0.1549, 0.6587, 0.1546, 0.6502, 0.1113, 0.9493, 0.1084, 0.9493, 0.1366, 0.9262, 0.1509, 0.8851, 0.1303, 0.8909, 0.1179, 0.2989, 0.9672, 0.2989, 0.8841, 0.3003, 0.8841, 0.3003, 0.9673, 0.05097, 0.9476, 0.05097, 0.8622, 0.05246, 0.8621, 0.05246, 0.9477, 0.9935, 0.1104, 0.9935, 0.1483, 0.9923, 0.1483, 0.9923, 0.1103, 0.6596, 0.1632, 0.658, 0.2072, 0.6613, 0.2079, 0.6593, 0.1637, 0.9929, 0.228, 0.9929, 0.1688, 0.9942, 0.1687, 0.9942, 0.228, 0.6589, 0.1546, 0.6598, 0.159, 0.6614, 0.1598, 0.6648, 0.1579, 0.6601, 0.1608, 0.6596, 0.1632, 0.6593, 0.1637, 0.6605, 0.161, 0.6936, 0.6824, 0.6936, 0.6743, 0.6949, 0.6743, 0.6949, 0.6825, 0.9917, 0.7085, 0.9917, 0.6654, 0.993, 0.6653, 0.993, 0.7085, 0.9902, 0.3204, 0.9902, 0.2513, 0.9915, 0.2512, 0.9915, 0.3205, 0.768, 0.3206, 0.768, 0.309, 0.7692, 0.309, 0.7692, 0.3206, 0.4595, 0.994, 0.4595, 0.95, 0.4607, 0.95, 0.4607, 0.9941, 0.8207, 0.9894, 0.8207, 0.9154, 0.822, 0.9154, 0.822, 0.9895, 0.6597, 0.1554, 0.6597, 0.1556, 0.6597, 0.1554, 0.6597, 0.1554, 0.6598, 0.155, 0.6597, 0.1554, 0.6597, 0.1554, 0.6596, 0.1549, 0.6597, 0.1556, 0.6605, 0.1559, 0.6596, 0.1552, 0.6597, 0.1554, 0.7624, 0.3227, 0.7624, 0.309, 0.7637, 0.309, 0.7637, 0.3227, 0.7652, 0.322, 0.7652, 0.309, 0.7665, 0.309, 0.7665, 0.322, 0.6601, 0.1605, 0.66, 0.1606, 0.6604, 0.1607, 0.6603, 0.1606, 0.6598, 0.159, 0.6601, 0.1605, 0.6603, 0.1606, 0.6614, 0.1598, 0.66, 0.1606, 0.6601, 0.1608, 0.6605, 0.161, 0.6604, 0.1607, 0.658, 0.2072, 0.6713, 0.3076, 0.6631, 0.3137, 0.6613, 0.2079, 0.6119, 0.9905, 0.6119, 0.9355, 0.6132, 0.9355, 0.6132, 0.9905, 0.9942, 0.2512, 0.9942, 0.3104, 0.993, 0.3104, 0.993, 0.2512, 0.7919, 0.1687, 0.8079, 0.2414, 0.798, 0.2824, 0.7764, 0.2869, 0.7594, 0.2645, 0.9913, 0.397, 0.9913, 0.3279, 0.9925, 0.3278, 0.9925, 0.3971, 0.9922, 0.9509, 0.9922, 0.8832, 0.9934, 0.8831, 0.9934, 0.951, 0.9365, 0.4966, 0.9613, 0.4976, 0.9613, 0.5868, 0.9385, 0.5564, 0.9315, 0.5113, 0.6202, 0.9898, 0.6202, 0.9612, 0.6214, 0.9612, 0.6214, 0.9898, 0.9872, 0.8036, 0.9872, 0.7234, 0.9886, 0.7233, 0.9886, 0.8037, 0.9844, 0.7212, 0.9572, 0.7218, 0.9544, 0.7087, 0.9658, 0.664, 0.9844, 0.6423, 0.9902, 0.6396, 0.9902, 0.7151, 0.9889, 0.7152, 0.9889, 0.6395, 0.837, 0.8881, 0.8126, 0.9057, 0.771, 0.8918, 0.7739, 0.8841, 0.837, 0.8556, 0.05698, 0.9387, 0.05698, 0.8624, 0.05846, 0.8621, 0.05846, 0.9389, 0.3693, 0.9859, 0.3693, 0.9504, 0.3706, 0.9503, 0.3706, 0.986, 0.6726, 0.6785, 0.678, 0.6785, 0.678, 0.6797, 0.6726, 0.6797, 0.8043, 0.9522, 0.7126, 0.9373, 0.7126, 0.9319, 0.8043, 0.9198, 0.3894, 0.9613, 0.3894, 0.9475, 0.4238, 0.9394, 0.4238, 0.9701, 0.5837, 0.6495, 0.5672, 0.6395, 0.6186, 0.3399, 0.6367, 0.334, 0.5672, 0.6395, 0.5837, 0.6495, 0.5499, 0.6787, 0.5488, 0.6488, 0.9972, 0.6251, 0.9695, 0.6248, 0.9695, 0.5617, 0.9972, 0.562, 0.5123, 0.7682, 0.54, 0.7684, 0.54, 0.857, 0.5123, 0.8568, 0.5499, 0.6787, 0.5837, 0.6495, 0.5965, 0.6742, 0.5631, 0.7247, 0.8835, 0.6957, 0.8835, 0.7588, 0.838, 0.7366, 0.8387, 0.6423, 0.9842, 0.2286, 0.9842, 0.1687, 0.9857, 0.1688, 0.9857, 0.2286, 0.1414, 0.9275, 0.1414, 0.9863, 0.1399, 0.9861, 0.1399, 0.9278, 0.4678, 0.8851, 0.4658, 0.822, 0.5108, 0.7682, 0.5108, 0.8633, 0.5672, 0.6395, 0.5488, 0.6488, 0.5601, 0.6333, 0.5687, 0.6369, 0.803, 0.08303, 0.7755, 0.1672, 0.7594, 0.05497, 0.7894, 0.01765, 0.803, 0.02306, 0.9063, 0.1687, 0.9063, 0.2631, 0.8526, 0.1913, 0.8527, 0.1774, 0.5631, 0.7247, 0.5965, 0.6742, 0.6203, 0.7099, 0.613, 0.7285, 0.5687, 0.6369, 0.5601, 0.6333, 0.5647, 0.6305, 0.5656, 0.6319, 0.6113, 0.73, 0.6113, 0.8252, 0.5488, 0.809, 0.5526, 0.794, 0.3049, 0.9681, 0.3049, 0.9057, 0.3063, 0.9057, 0.3063, 0.9681, 0.8526, 0.3026, 0.8526, 0.2749, 0.9329, 0.2646, 0.9329, 0.3221, 0.7214, 0.7349, 0.7214, 0.7924, 0.6982, 0.7738, 0.6982, 0.7576, 0.2101, 0.9399, 0.2101, 0.9677, 0.2087, 0.9675, 0.2087, 0.94, 0.8251, 0.6395, 0.8251, 0.6143, 0.8266, 0.6145, 0.8266, 0.6393, 0.6074, 0.9455, 0.6074, 0.9901, 0.606, 0.9898, 0.606, 0.9458, 0.5473, 0.7682, 0.5473, 0.8601, 0.5456, 0.8597, 0.5456, 0.7686, 0.5738, 0.6448, 0.6195, 0.337, 0.6343, 0.3439, 0.5807, 0.6396, 0.5807, 0.6396, 0.5846, 0.6273, 0.5998, 0.6333, 0.5738, 0.6448, 0.7084, 0.9352, 0.7084, 0.9979, 0.6807, 0.9982, 0.6807, 0.9355, 0.9827, 0.1687, 0.9827, 0.2568, 0.955, 0.257, 0.955, 0.169, 0.5998, 0.6333, 0.6261, 0.6503, 0.5906, 0.6755, 0.5738, 0.6448, 0.8839, 0.823, 0.8391, 0.8762, 0.8385, 0.7823, 0.8839, 0.7603, 0.7014, 0.9337, 0.6327, 0.9217, 0.6259, 0.9066, 0.682, 0.8791, 0.7014, 0.8913, 0.9008, 0.1069, 0.892, 0.08089, 0.8982, 0.04292, 0.9303, 0.0007588, 0.9303, 0.106, 0.671, 0.8084, 0.6382, 0.7732, 0.671, 0.6844, 0.6946, 0.7502, 0.5807, 0.6396, 0.5701, 0.638, 0.5692, 0.6284, 0.5846, 0.6273, 0.8176, 0.4114, 0.8176, 0.4708, 0.8039, 0.4763, 0.7741, 0.4395, 0.79, 0.3278, 0.9208, 0.4216, 0.8672, 0.413, 0.8672, 0.3993, 0.9208, 0.3278, 0.6261, 0.6503, 0.6367, 0.691, 0.6224, 0.6998, 0.5906, 0.6755, 0.5701, 0.638, 0.565, 0.6324, 0.5643, 0.6311, 0.5692, 0.6284, 0.8365, 0.7588, 0.7778, 0.6951, 0.774, 0.6802, 0.8365, 0.6641, 0.7345, 0.6565, 0.7234, 0.5377, 0.7559, 0.5105, 0.7725, 0.5188, 0.7725, 0.5771, 0.2913, 0.9226, 0.2117, 0.9421, 0.2117, 0.8847, 0.2913, 0.8949, 0.4576, 0.9946, 0.4347, 0.9719, 0.4347, 0.9557, 0.4576, 0.9372, 0.1861, 0.8514, 0.1861, 0.9449, 0.1585, 0.9132, 0.1488, 0.8755, 0.1539, 0.8512, 0.5488, 0.9485, 0.5917, 0.9379, 0.5917, 0.9746, 0.5488, 0.9647, 0.5837, 0.6495, 0.6367, 0.334, 0.6195, 0.337, 0.5738, 0.6448, 0.6186, 0.3399, 0.5672, 0.6395, 0.5807, 0.6396, 0.6343, 0.3439, 0.6367, 0.334, 0.6186, 0.3399, 0.6343, 0.3439, 0.6195, 0.337, 0.4385, 0.8703, 0.4385, 0.8386, 0.44, 0.8386, 0.44, 0.8703, 0.5965, 0.6742, 0.5837, 0.6495, 0.5738, 0.6448, 0.5906, 0.6755, 0.825, 0.9154, 0.825, 0.9851, 0.8235, 0.985, 0.8235, 0.9155, 0.6244, 0.9355, 0.6244, 0.986, 0.6229, 0.986, 0.6229, 0.9355, 0.1408, 0.8392, 0.1408, 0.8821, 0.1213, 0.8943, 0.0652, 0.867, 0.07197, 0.8518, 0.4643, 0.8386, 0.4643, 0.9361, 0.4626, 0.9358, 0.4626, 0.8389, 0.5415, 0.8683, 0.5415, 0.7682, 0.5432, 0.7684, 0.5432, 0.868, 0.9872, 0.3042, 0.9872, 0.2512, 0.9887, 0.2512, 0.9887, 0.3042, 0.8206, 0.6143, 0.8206, 0.6624, 0.8191, 0.6624, 0.8191, 0.6143, 0.837, 0.9154, 0.837, 0.9855, 0.8355, 0.9854, 0.8355, 0.9155, 0.5672, 0.6395, 0.5687, 0.6369, 0.5701, 0.638, 0.5807, 0.6396, 0.4445, 0.8709, 0.4445, 0.8386, 0.446, 0.8386, 0.446, 0.8709, 0.7695, 0.3221, 0.7695, 0.332, 0.768, 0.332, 0.768, 0.3222, 0.9874, 0.6395, 0.9874, 0.6995, 0.9859, 0.6991, 0.9859, 0.6398, 0.2929, 0.9661, 0.2929, 0.8841, 0.2944, 0.8842, 0.2944, 0.9659, 0.7609, 0.309, 0.7609, 0.3228, 0.7594, 0.3228, 0.7594, 0.309, 0.9871, 0.9266, 0.9871, 0.8724, 0.9886, 0.8724, 0.9886, 0.9266, 0.2102, 0.8512, 0.2102, 0.9383, 0.2087, 0.9382, 0.2087, 0.8514, 0.6801, 0.6587, 0.6801, 0.6763, 0.6786, 0.6762, 0.6786, 0.6587, 0.8311, 0.6585, 0.8311, 0.6143, 0.8326, 0.6143, 0.8326, 0.6585, 0.6203, 0.7099, 0.5965, 0.6742, 0.5906, 0.6755, 0.6224, 0.6998, 0.6831, 0.6587, 0.6831, 0.6754, 0.6816, 0.6753, 0.6816, 0.6588, 0.6921, 0.6587, 0.6921, 0.6742, 0.6906, 0.6741, 0.6906, 0.6587, 0.5656, 0.6319, 0.5647, 0.6305, 0.5643, 0.6311, 0.565, 0.6324, 0.5687, 0.6369, 0.5656, 0.6319, 0.565, 0.6324, 0.5701, 0.638, 0.5647, 0.6305, 0.5601, 0.6333, 0.5692, 0.6284, 0.5643, 0.6311, 0.04945, 0.8621, 0.04945, 0.9479, 0.04795, 0.9478, 0.04795, 0.8622, 0.9916, 0.7233, 0.9916, 0.7879, 0.9901, 0.7879, 0.9901, 0.7233, 0.8325, 0.9853, 0.8325, 0.9154, 0.834, 0.9155, 0.834, 0.9853, 0.6839, 0.334, 0.7219, 0.4141, 0.7219, 0.4729, 0.7053, 0.4811, 0.6726, 0.4533, 0.9827, 0.7233, 0.9827, 0.8059, 0.9812, 0.8056, 0.9812, 0.7236, 0.9886, 0.1687, 0.9886, 0.2497, 0.9872, 0.2494, 0.9872, 0.1691, 0.9008, 0.6423, 0.9305, 0.6428, 0.9305, 0.7485, 0.8982, 0.7065, 0.892, 0.6686, 0.7044, 0.8696, 0.7044, 0.9116, 0.703, 0.9116, 0.703, 0.8696, 0.4579, 0.8386, 0.4579, 0.9329, 0.4563, 0.9327, 0.4563, 0.8388, 0.9275, 0.8542, 0.8951, 0.8541, 0.8899, 0.8295, 0.8997, 0.7919, 0.9275, 0.7603, 0.77, 0.76, 0.77, 0.8488, 0.7684, 0.8486, 0.7684, 0.7603, 0.3786, 0.8235, 0.3648, 0.8304, 0.3079, 0.8118, 0.3112, 0.8026, 0.3639, 0.7935, 0.7702, 0.6663, 0.7702, 0.7585, 0.7684, 0.7582, 0.7684, 0.6669, 0.6044, 0.9355, 0.6044, 0.9802, 0.603, 0.9799, 0.603, 0.9357, 0.6876, 0.6823, 0.6876, 0.676, 0.6891, 0.676, 0.6891, 0.6823, 0.4188, 0.8785, 0.3079, 0.8607, 0.3079, 0.8544, 0.4188, 0.84, 0.6259, 0.9635, 0.6259, 0.9473, 0.6694, 0.9374, 0.6694, 0.9742, 0.9475, 0.8406, 0.932, 0.8355, 0.9372, 0.6468, 0.9475, 0.6423, 0.3079, 0.9405, 0.3356, 0.941, 0.3356, 0.9844, 0.3079, 0.984, 0.9965, 0.06477, 0.9687, 0.06448, 0.9687, 0.0007588, 0.9965, 0.001046, 0.9767, 0.8121, 0.949, 0.8118, 0.949, 0.7233, 0.9767, 0.7235, 0.6752, 0.8607, 0.6721, 0.8174, 0.7061, 0.8102, 0.7061, 0.8681, 0.9841, 0.9111, 0.9841, 0.8724, 0.9856, 0.8724, 0.9856, 0.9111, 0.9842, 0.7889, 0.9842, 0.7233, 0.9857, 0.7233, 0.9857, 0.7889, 0.1384, 0.9249, 0.1384, 0.9862, 0.137, 0.9859, 0.137, 0.9251, 0.9857, 0.2762, 0.9857, 0.3225, 0.9842, 0.3222, 0.9842, 0.2764, 0.9604, 0.9784, 0.9586, 0.935, 0.9902, 0.9282, 0.9902, 0.9872, 0.8176, 0.5786, 0.7895, 0.6626, 0.774, 0.5505, 0.8076, 0.509, 0.8176, 0.5128, 0.2597, 0.82, 0.2867, 0.804, 0.2966, 0.8096, 0.3037, 0.8464, 0.2881, 0.869, 0.2611, 0.8825, 0.9571, 0.9282, 0.9571, 0.986, 0.9164, 0.9618, 0.9155, 0.9436, 0.97, 0.4232, 0.97, 0.4822, 0.9241, 0.4593, 0.9237, 0.4411, 0.9907, 0.08463, 0.9907, 0.1252, 0.9893, 0.1252, 0.9893, 0.08467, 0.3033, 0.8841, 0.3033, 0.9488, 0.3019, 0.9488, 0.3019, 0.8841, 0.3879, 0.9011, 0.3879, 0.9288, 0.3079, 0.939, 0.3079, 0.8816, 0.6493, 0.6829, 0.6443, 0.654, 0.6471, 0.6555, 0.6527, 0.6609, 0.6471, 0.6555, 0.6478, 0.6544, 0.6493, 0.6543, 0.6515, 0.6552, 0.6545, 0.6666, 0.6527, 0.6609, 0.6483, 0.6586, 0.6519, 0.6662, 0.6394, 0.5968, 0.6471, 0.6555, 0.6515, 0.6552, 0.6676, 0.5985, 0.6682, 0.3386, 0.64, 0.5736, 0.6701, 0.5756, 0.6711, 0.3407, 0.9325, 0.835, 0.9374, 0.6451, 0.9471, 0.6476, 0.9471, 0.8336, 0.3648, 0.9405, 0.3648, 0.9832, 0.3371, 0.9836, 0.3371, 0.941, 0.9715, 0.486, 0.9715, 0.4235, 0.9992, 0.4232, 0.9992, 0.4857, 0.9621, 0.4155, 0.9621, 0.328, 0.9898, 0.3278, 0.9898, 0.4153, 0.9538, 0.1156, 0.9848, 0.1084, 0.9848, 0.1653, 0.9508, 0.1581, 0.9645, 0.5053, 0.9944, 0.4966, 0.9944, 0.5546, 0.9628, 0.5479, 0.7669, 0.7409, 0.7669, 0.8062, 0.7568, 0.81, 0.7234, 0.769, 0.739, 0.658, 0.9216, 0.5727, 0.9062, 0.5862, 0.8678, 0.5811, 0.8674, 0.5672, 0.9085, 0.5137, 0.9216, 0.517, 0.9906, 0.8704, 0.949, 0.8553, 0.9499, 0.8374, 0.9906, 0.8136, 0.9807, 0.3227, 0.9344, 0.305, 0.9348, 0.287, 0.9807, 0.2646, 0.2156, 0.7682, 0.2582, 0.7908, 0.2582, 0.8591, 0.242, 0.8649, 0.2117, 0.8306, 0.7343, 0.4931, 0.7234, 0.375, 0.7577, 0.3464, 0.7725, 0.3536, 0.7725, 0.4144, 0.4658, 0.9061, 0.5453, 0.8866, 0.5453, 0.944, 0.4658, 0.9338, 0.6521, 0.6681, 0.6483, 0.6586, 0.6515, 0.6552, 0.6504, 0.6537, 0.6483, 0.6586, 0.6402, 0.5988, 0.6676, 0.5985, 0.6515, 0.6552, 0.9475, 0.8406, 0.9475, 0.6423, 0.9374, 0.6451, 0.9325, 0.835, 0.9372, 0.6468, 0.932, 0.8355, 0.9471, 0.8336, 0.9471, 0.6476, 0.9475, 0.6423, 0.9372, 0.6468, 0.9471, 0.6476, 0.9374, 0.6451, 0.443, 0.8386, 0.443, 0.8704, 0.4415, 0.8703, 0.4415, 0.8386, 0.452, 0.8386, 0.452, 0.8733, 0.4505, 0.8733, 0.4505, 0.8386, 0.7515, 0.826, 0.7669, 0.8394, 0.7669, 0.8966, 0.7539, 0.8998, 0.7126, 0.8452, 0.7131, 0.8312, 0.4643, 0.8211, 0.4492, 0.8321, 0.3869, 0.8116, 0.3902, 0.8025, 0.4643, 0.7682, 0.4611, 0.8386, 0.4611, 0.9336, 0.4595, 0.9331, 0.4595, 0.8391, 0.7093, 0.8102, 0.7093, 0.9081, 0.7076, 0.9078, 0.7076, 0.8109, 0.914, 0.9417, 0.8453, 0.9296, 0.8385, 0.9147, 0.8966, 0.8862, 0.914, 0.8971, 0.3663, 0.9889, 0.3663, 0.9405, 0.3678, 0.9406, 0.3678, 0.9888, 0.06369, 0.8606, 0.004162, 0.7979, 0.0007588, 0.7827, 0.04026, 0.7736, 0.06369, 0.7922, 0.4355, 0.8697, 0.4355, 0.8386, 0.437, 0.8386, 0.437, 0.8697, 0.449, 0.8386, 0.449, 0.8709, 0.4475, 0.8709, 0.4475, 0.8386, 0.7722, 0.309, 0.7722, 0.3188, 0.7708, 0.3187, 0.7708, 0.309, 0.1354, 0.9053, 0.1354, 0.9712, 0.134, 0.9709, 0.134, 0.9056, 0.2974, 0.8841, 0.2974, 0.966, 0.2959, 0.9658, 0.2959, 0.8842, 0.6951, 0.6587, 0.6951, 0.6728, 0.6936, 0.6726, 0.6936, 0.6587, 0.828, 0.9154, 0.828, 0.9699, 0.8265, 0.9697, 0.8265, 0.9157, 0.8191, 0.5603, 0.8206, 0.4966, 0.8476, 0.5104, 0.8658, 0.5401, 0.8658, 0.5973, 0.8554, 0.6011, 0.6771, 0.6587, 0.6771, 0.6769, 0.6756, 0.6767, 0.6756, 0.6588, 0.8296, 0.6143, 0.8296, 0.6587, 0.8281, 0.6587, 0.8281, 0.6144, 0.8236, 0.6143, 0.8236, 0.6617, 0.8221, 0.6616, 0.8221, 0.6144, 0.6861, 0.6587, 0.6861, 0.6751, 0.6846, 0.6751, 0.6846, 0.6588, 0.6891, 0.6587, 0.6891, 0.6744, 0.6876, 0.6743, 0.6876, 0.6588, 0.6741, 0.6587, 0.6741, 0.677, 0.6726, 0.6767, 0.6726, 0.6587, 0.4643, 0.9376, 0.4643, 0.9872, 0.4628, 0.9872, 0.4628, 0.9376, 0.6104, 0.9355, 0.6104, 0.9868, 0.6089, 0.9867, 0.6089, 0.9356, 0.06145, 0.8621, 0.06145, 0.9469, 0.05998, 0.9465, 0.05997, 0.8625, 0.8231, 0.4446, 0.8191, 0.381, 0.8496, 0.3461, 0.8657, 0.3518, 0.8657, 0.4216, 0.831, 0.9154, 0.831, 0.9853, 0.8295, 0.9852, 0.8295, 0.9155, 0.6834, 0.4966, 0.7218, 0.5763, 0.7218, 0.6376, 0.707, 0.6447, 0.6726, 0.6157, 0.9797, 0.7233, 0.9797, 0.8056, 0.9783, 0.8054, 0.9783, 0.7236, 0.9877, 0.08463, 0.9877, 0.1653, 0.9863, 0.165, 0.9863, 0.08488, 0.6471, 0.6555, 0.6443, 0.654, 0.6482, 0.6505, 0.6482, 0.6531, 0.6478, 0.6544, 0.6515, 0.6552, 0.6493, 0.6543, 0.6482, 0.6532, 0.6481, 0.6507, 0.6504, 0.6537, 0.6482, 0.6505, 0.6443, 0.654, 0.6504, 0.6537, 0.6481, 0.6507, 0.6493, 0.6829, 0.6527, 0.6609, 0.6545, 0.6666, 0.6573, 0.6701, 0.6632, 0.6716, 0.6493, 0.6829, 0.6632, 0.6716, 0.6619, 0.671, 0.6521, 0.6681, 0.6521, 0.6681, 0.6619, 0.671, 0.6557, 0.6703, 0.6519, 0.6662, 0.6483, 0.6586, 0.6711, 0.5768, 0.6709, 0.334, 0.6668, 0.3419, 0.6406, 0.5755, 0.6527, 0.6609, 0.6687, 0.6007, 0.6402, 0.5988, 0.6483, 0.6586, 0.6709, 0.334, 0.6682, 0.3386, 0.6711, 0.3407, 0.6668, 0.3419, 0.6406, 0.5755, 0.6668, 0.3419, 0.6711, 0.3407, 0.6701, 0.5756, 0.6527, 0.6609, 0.6471, 0.6555, 0.6394, 0.5968, 0.6687, 0.6007, 0.7218, 0.6376, 0.7153, 0.6517, 0.707, 0.6447, 0.766, 0.3395, 0.7725, 0.3536, 0.7577, 0.3464, 0.1384, 0.9249, 0.137, 0.9251, 0.137, 0.9055, 0.1384, 0.9053, 0.6244, 0.8696, 0.6244, 0.9146, 0.607, 0.9255, 0.5488, 0.8971, 0.5556, 0.8822, 0.6545, 0.6666, 0.6519, 0.6662, 0.6557, 0.6703, 0.6573, 0.6701, 0.6632, 0.6716, 0.6573, 0.6701, 0.6557, 0.6703, 0.6619, 0.671, 0.6482, 0.6531, 0.6482, 0.6532, 0.6493, 0.6543, 0.6478, 0.6544, 0.6482, 0.6531, 0.6482, 0.6505, 0.6481, 0.6507, 0.6482, 0.6532, 0.8145, 0.5005, 0.8176, 0.5128, 0.8076, 0.509, 0.7669, 0.8062, 0.7638, 0.8185, 0.7568, 0.81, 0.1354, 0.9873, 0.134, 0.9871, 0.134, 0.9709, 0.1354, 0.9712, 0.2102, 0.8337, 0.195, 0.8447, 0.1443, 0.8282, 0.2005, 0.7685, 0.2102, 0.7682, 0.8496, 0.3461, 0.8657, 0.3334, 0.8657, 0.3518, 0.2582, 0.8776, 0.242, 0.8649, 0.2582, 0.8591, 0.9857, 0.2762, 0.9842, 0.2764, 0.9842, 0.2521, 0.9855, 0.2519, 0.837, 0.7603, 0.837, 0.8301, 0.8136, 0.8486, 0.774, 0.8394, 0.7774, 0.824, 0.8658, 0.6104, 0.8554, 0.6011, 0.8658, 0.5973, 0.2867, 0.804, 0.2949, 0.8009, 0.2966, 0.8096, 0.8279, 0.9856, 0.8265, 0.9854, 0.8265, 0.9697, 0.828, 0.9699, 0.05546, 0.8621, 0.05546, 0.927, 0.05398, 0.9265, 0.05398, 0.8625, 0.7988, 0.005993, 0.803, 0.02306, 0.7894, 0.01765, 0.7219, 0.4729, 0.7146, 0.489, 0.7053, 0.4811, 0.8176, 0.4708, 0.8133, 0.4878, 0.8039, 0.4763, 0.7652, 0.5027, 0.7725, 0.5188, 0.7559, 0.5105, 0.9874, 0.7218, 0.986, 0.7215, 0.9859, 0.6991, 0.9874, 0.6995, 0.1414, 0.9275, 0.1399, 0.9278, 0.14, 0.9056, 0.1414, 0.9053, 0.9872, 0.3042, 0.9887, 0.3042, 0.9887, 0.3259, 0.9887, 0.3259, 0.703, 0.9333, 0.703, 0.9333, 0.703, 0.9116, 0.7044, 0.9116, 0.1222, 0.7748, 0.1428, 0.7898, 0.1428, 0.8377, 0.06859, 0.8026, 0.0652, 0.7933, 0.8783, 0.007071, 0.8835, 0.02656, 0.8672, 0.02058, 0.798, 0.2824, 0.785, 0.2983, 0.7764, 0.2869, 0.8378, 0.117, 0.8294, 0.1354, 0.8207, 0.1202, 0.8423, 0.176, 0.8511, 0.1945, 0.8312, 0.1851, 0.9917, 0.6396, 0.993, 0.6395, 0.993, 0.6653, 0.9917, 0.6654, 0.9922, 0.8558, 0.9934, 0.8558, 0.9934, 0.8816, 0.9922, 0.8815, 0.9935, 0.1104, 0.9923, 0.1103, 0.9935, 0.08463, 0.9935, 0.08463, 0.6202, 0.9355, 0.6202, 0.9355, 0.6214, 0.9612, 0.6202, 0.9612, 0.9222, 0.467, 0.8978, 0.4845, 0.8672, 0.4742, 0.9141, 0.4234, 0.9222, 0.4232, 0.8476, 0.5104, 0.8658, 0.537, 0.8658, 0.5401, 0.3042, 0.8485, 0.2881, 0.869, 0.3037, 0.8464, 0.6162, 0.9559, 0.6147, 0.956, 0.6147, 0.9356, 0.6147, 0.9356, 0.6162, 0.9559, 0.6162, 0.9863, 0.6147, 0.9862, 0.6147, 0.956, 0.755, 0.0932, 0.7469, 0.1069, 0.7402, 0.09628, 0.6008, 0.1091, 0.603, 0.09467, 0.6106, 0.09735, 0.4595, 0.9352, 0.4607, 0.9351, 0.4607, 0.95, 0.4595, 0.95, 0.9388, 0.1711, 0.9535, 0.1836, 0.9535, 0.2482, 0.9078, 0.1878, 0.9078, 0.1762, 0.64, 0.5736, 0.6711, 0.5768, 0.6687, 0.6007, 0.6394, 0.5968, 0.6676, 0.5985, 0.6402, 0.5988, 0.6406, 0.5755, 0.6701, 0.5756, 0.6394, 0.5968, 0.6676, 0.5985, 0.6701, 0.5756, 0.64, 0.5736, 0.6711, 0.5768, 0.6406, 0.5755, 0.6402, 0.5988, 0.6687, 0.6007, 0.6711, 0.5768, 0.64, 0.5736, 0.6682, 0.3386, 0.6709, 0.334, 0.6792, 0.9365, 0.6792, 0.975, 0.6694, 0.9742, 0.6694, 0.9374, 0.5917, 0.9746, 0.5917, 0.9379, 0.6015, 0.9371, 0.6015, 0.9756, 0.6074, 0.9455, 0.606, 0.9458, 0.606, 0.9358, 0.606, 0.9358, 0.603, 0.99, 0.603, 0.99, 0.603, 0.9799, 0.6044, 0.9802, 0.6606, 0.8283, 0.6606, 0.8668, 0.5488, 0.8524, 0.5488, 0.8461, 0.4332, 0.9384, 0.4332, 0.9709, 0.4238, 0.9701, 0.4238, 0.9394, 0.8538, 0.4792, 0.8538, 0.4485, 0.8632, 0.4477, 0.8632, 0.4801, 0.3721, 0.976, 0.3733, 0.9761, 0.3721, 0.9857, 0.3721, 0.9857, 0.3693, 0.9407, 0.3693, 0.9407, 0.3706, 0.9503, 0.3693, 0.9504, 0.9584, 0.5914, 0.9584, 0.6238, 0.8674, 0.6117, 0.8674, 0.6063])
me_cylinder_001.update()

# ---- objects
ob_cylinder = bpy.data.objects.new('Cylinder', me_cylinder_001)

# ---- transforms, parenting, visibility, modifiers, constraints
ob_cylinder.location = (0.0, 0.0, 0.0)

# ---- collection membership
col_collection.objects.link(ob_cylinder)

# ---- scene / render settings (as saved in the file)
scene.frame_start = 1; scene.frame_end = 250; scene.frame_set(1)
scene.render.engine = 'BLENDER_EEVEE_NEXT'
scene.cycles.sampling_pattern = 'TABULATED_SOBOL'
scene.cycles.use_light_tree = False
scene.view_settings.view_transform = 'Filmic'
bpy.context.view_layer.update()

# ---- added for rendering (the .blend has no active camera and no usable light): camera, sun
cam_auto = bpy.data.cameras.new('AutoCamera')
cam_auto.lens = 50.0
cam_auto.sensor_width = 36.0
cam_auto.clip_end = 1000.0
ob_auto_camera = bpy.data.objects.new('AutoCamera', cam_auto)
scene.collection.objects.link(ob_auto_camera)
ob_auto_camera.location = (6.22381, -7.62552, 5.62878)
ob_auto_camera.rotation_euler = (1.09748, -7.21219e-08, 0.694738)
scene.camera = ob_auto_camera
light_auto_sun = bpy.data.lights.new('AutoSun', 'SUN')
light_auto_sun.energy = 3.0
light_auto_sun.angle = 0.0523599
ob_auto_sun = bpy.data.objects.new('AutoSun', light_auto_sun)
scene.collection.objects.link(ob_auto_sun)
ob_auto_sun.rotation_euler = (0.872665, 0.174533, 0.523599)
bpy.context.view_layer.update()
